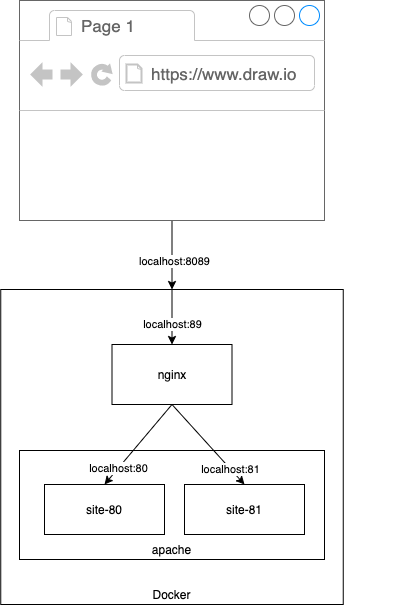

The diagram above was exported from draw.io. Its source (the exported page's mxGraphModel, read from the mxfile embedded in the PNG):
<mxGraphModel dx="661" dy="1085" grid="1" gridSize="10" guides="1" tooltips="1" connect="1" arrows="1" fold="1" page="1" pageScale="1" pageWidth="827" pageHeight="1169" background="#FFFFFF" math="0" shadow="0">
  <root>
    <mxCell id="0" />
    <mxCell id="1" parent="0" />
    <mxCell id="2" value="Docker" style="rounded=0;whiteSpace=wrap;html=1;verticalAlign=bottom;" vertex="1" parent="1">
      <mxGeometry x="46.25" y="319" width="342.5" height="315" as="geometry" />
    </mxCell>
    <mxCell id="13" style="edgeStyle=none;rounded=0;orthogonalLoop=1;jettySize=auto;html=1;exitX=0.5;exitY=0;exitDx=0;exitDy=0;entryX=0.5;entryY=0;entryDx=0;entryDy=0;" edge="1" parent="1" source="2" target="12">
      <mxGeometry relative="1" as="geometry" />
    </mxCell>
    <mxCell id="14" value="localhost:89" style="edgeLabel;html=1;align=center;verticalAlign=middle;resizable=0;points=[];" vertex="1" connectable="0" parent="13">
      <mxGeometry x="0.2533" relative="1" as="geometry">
        <mxPoint as="offset" />
      </mxGeometry>
    </mxCell>
    <mxCell id="8" style="edgeStyle=none;rounded=0;orthogonalLoop=1;jettySize=auto;html=1;entryX=0.5;entryY=0;entryDx=0;entryDy=0;" edge="1" parent="1" source="4" target="2">
      <mxGeometry relative="1" as="geometry" />
    </mxCell>
    <mxCell id="9" value="localhost:8089" style="edgeLabel;html=1;align=center;verticalAlign=middle;resizable=0;points=[];" vertex="1" connectable="0" parent="8">
      <mxGeometry x="0.5638" y="2" relative="1" as="geometry">
        <mxPoint y="-14" as="offset" />
      </mxGeometry>
    </mxCell>
    <mxCell id="4" value="" style="strokeWidth=1;shadow=0;dashed=0;align=center;html=1;shape=mxgraph.mockup.containers.browserWindow;rSize=0;strokeColor=#666666;strokeColor2=#008cff;strokeColor3=#c4c4c4;mainText=,;recursiveResize=0;" vertex="1" parent="1">
      <mxGeometry x="65" y="30" width="305" height="220" as="geometry" />
    </mxCell>
    <mxCell id="5" value="Page 1" style="strokeWidth=1;shadow=0;dashed=0;align=center;html=1;shape=mxgraph.mockup.containers.anchor;fontSize=17;fontColor=#666666;align=left;" vertex="1" parent="4">
      <mxGeometry x="60" y="12" width="110" height="26" as="geometry" />
    </mxCell>
    <mxCell id="6" value="https://www.draw.io" style="strokeWidth=1;shadow=0;dashed=0;align=center;html=1;shape=mxgraph.mockup.containers.anchor;rSize=0;fontSize=17;fontColor=#666666;align=left;" vertex="1" parent="4">
      <mxGeometry x="130" y="60" width="250" height="26" as="geometry" />
    </mxCell>
    <mxCell id="12" value="nginx" style="rounded=0;whiteSpace=wrap;html=1;" vertex="1" parent="1">
      <mxGeometry x="157.5" y="374" width="120" height="60" as="geometry" />
    </mxCell>
    <mxCell id="15" value="apache" style="rounded=0;whiteSpace=wrap;html=1;verticalAlign=bottom;" vertex="1" parent="1">
      <mxGeometry x="65" y="480" width="305" height="109" as="geometry" />
    </mxCell>
    <mxCell id="16" value="site-80" style="rounded=0;whiteSpace=wrap;html=1;" vertex="1" parent="1">
      <mxGeometry x="90" y="514" width="120" height="50" as="geometry" />
    </mxCell>
    <mxCell id="17" value="site-81" style="rounded=0;whiteSpace=wrap;html=1;" vertex="1" parent="1">
      <mxGeometry x="230" y="514" width="120" height="50" as="geometry" />
    </mxCell>
    <mxCell id="18" style="edgeStyle=none;rounded=0;orthogonalLoop=1;jettySize=auto;html=1;exitX=0.5;exitY=1;exitDx=0;exitDy=0;entryX=0.5;entryY=0;entryDx=0;entryDy=0;" edge="1" parent="1" source="12" target="16">
      <mxGeometry relative="1" as="geometry" />
    </mxCell>
    <mxCell id="21" value="localhost:80" style="edgeLabel;html=1;align=center;verticalAlign=middle;resizable=0;points=[];" vertex="1" connectable="0" parent="18">
      <mxGeometry x="-0.2892" y="-1" relative="1" as="geometry">
        <mxPoint x="-28.88" y="35.37" as="offset" />
      </mxGeometry>
    </mxCell>
    <mxCell id="19" style="edgeStyle=none;rounded=0;orthogonalLoop=1;jettySize=auto;html=1;exitX=0.5;exitY=1;exitDx=0;exitDy=0;entryX=0.5;entryY=0;entryDx=0;entryDy=0;" edge="1" parent="1" source="12" target="17">
      <mxGeometry relative="1" as="geometry" />
    </mxCell>
    <mxCell id="20" value="localhost:81" style="edgeLabel;html=1;align=center;verticalAlign=middle;resizable=0;points=[];" vertex="1" connectable="0" parent="19">
      <mxGeometry x="-0.2736" y="2" relative="1" as="geometry">
        <mxPoint x="29.83" y="37.44" as="offset" />
      </mxGeometry>
    </mxCell>
  </root>
</mxGraphModel>